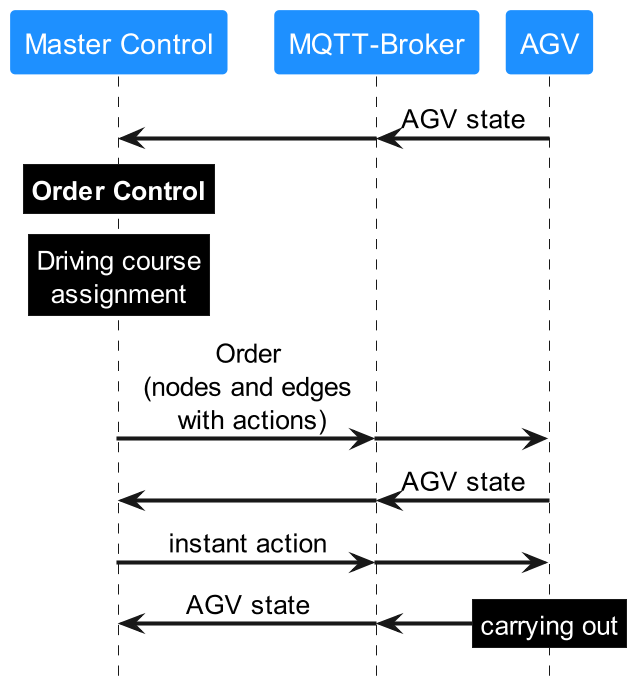

The diagram above was rendered by PlantUML. Its source (embedded in the PNG):
@startuml
!pragma teoz true
skinparam dpi 300
scale 0.65
skinparam defaultTextAlignment center
skinparam participantFontColor white
skinparam noteFontColor white
skinparam participantBorderColor None
skinparam ArrowThickness 2

participant "Master Control" #dodgerblue
participant "MQTT-Broker" #dodgerblue
participant AGV #dodgerblue
hide footbox




"MQTT-Broker" <- AGV: AGV state
&"Master Control" <- "MQTT-Broker":

rnote over "Master Control" #black
**Order Control**
endrnote
rnote over "Master Control" #black
Driving course
assignment
endrnote
"Master Control" -> "MQTT-Broker": Order\n(nodes and edges\n with actions)
& "MQTT-Broker" -> AGV
"MQTT-Broker" <- AGV: AGV state
&"Master Control" <- "MQTT-Broker":

"Master Control" -> "MQTT-Broker": instant action
& "MQTT-Broker" -> AGV


"Master Control" <- "MQTT-Broker": AGV state
& "MQTT-Broker" <- AGV

&rnote over "AGV" #black
carrying out
endrnote

@enduml